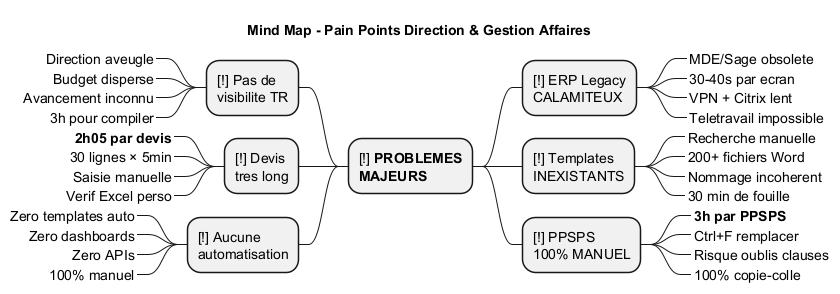

The diagram above was rendered by PlantUML. Its source (embedded in the PNG):
@startmindmap Pain_Points_Direction_Affaires

title Mind Map - Pain Points Direction & Gestion Affaires

* [!] **PROBLEMES**\n**MAJEURS**
** [!] ERP Legacy\nCALAMITEUX
***_ MDE/Sage obsolete
***_ 30-40s par ecran
***_ VPN + Citrix lent
***_ Teletravail impossible

** [!] Templates\nINEXISTANTS
***_ Recherche manuelle
***_ 200+ fichiers Word
***_ Nommage incoherent
***_ 30 min de fouille

** [!] PPSPS\n100% MANUEL
***_ **3h par PPSPS**
***_ Ctrl+F remplacer
***_ Risque oublis clauses
***_ 100% copie-colle

left side

** [!] Pas de\nvisibilite TR
***_ Direction aveugle
***_ Budget disperse
***_ Avancement inconnu
***_ 3h pour compiler

** [!] Devis\ntres long
***_ **2h05 par devis**
***_ 30 lignes × 5min
***_ Saisie manuelle
***_ Verif Excel perso

** [!] Aucune\nautomatisation
***_ Zero templates auto
***_ Zero dashboards
***_ Zero APIs
***_ 100% manuel

@endmindmap